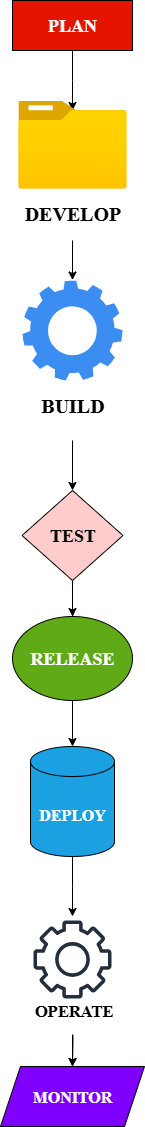

The diagram above was exported from draw.io. Its source (the exported page's mxGraphModel, read from the mxfile embedded in the PNG):
<mxGraphModel dx="2316" dy="2416" grid="1" gridSize="10" guides="1" tooltips="1" connect="1" arrows="1" fold="1" page="1" pageScale="1" pageWidth="827" pageHeight="1169" background="#FFFFFF" math="0" shadow="0">
  <root>
    <mxCell id="0" />
    <mxCell id="1" parent="0" />
    <mxCell id="1KRLaNrXQQR9RZdpbIt1-14" value="" style="edgeStyle=orthogonalEdgeStyle;rounded=0;orthogonalLoop=1;jettySize=auto;html=1;fillColor=#dae8fc;strokeColor=#000000;" edge="1" parent="1" source="OqOX6DmQiOmt0cNTiugb-1">
      <mxGeometry relative="1" as="geometry">
        <mxPoint x="414" y="-1011" as="targetPoint" />
      </mxGeometry>
    </mxCell>
    <mxCell id="OqOX6DmQiOmt0cNTiugb-1" value="&lt;h2&gt;&lt;font style=&quot;font-size: 18px;&quot; face=&quot;Times New Roman&quot;&gt;PLAN&lt;/font&gt;&lt;/h2&gt;" style="rounded=0;whiteSpace=wrap;html=1;fillColor=#e51400;strokeColor=#000000;fontColor=#ffffff;" vertex="1" parent="1">
      <mxGeometry x="354" y="-1121" width="120" height="50" as="geometry" />
    </mxCell>
    <mxCell id="1KRLaNrXQQR9RZdpbIt1-17" value="" style="edgeStyle=orthogonalEdgeStyle;rounded=0;orthogonalLoop=1;jettySize=auto;html=1;fillColor=#dae8fc;strokeColor=#000000;" edge="1" parent="1" target="1KRLaNrXQQR9RZdpbIt1-7">
      <mxGeometry relative="1" as="geometry">
        <mxPoint x="414.0000000000002" y="-515.0000000000002" as="sourcePoint" />
      </mxGeometry>
    </mxCell>
    <mxCell id="1KRLaNrXQQR9RZdpbIt1-37" style="edgeStyle=orthogonalEdgeStyle;rounded=0;orthogonalLoop=1;jettySize=auto;html=1;entryX=0.5;entryY=0;entryDx=0;entryDy=0;" edge="1" parent="1" source="1KRLaNrXQQR9RZdpbIt1-6" target="1KRLaNrXQQR9RZdpbIt1-7">
      <mxGeometry relative="1" as="geometry" />
    </mxCell>
    <mxCell id="1KRLaNrXQQR9RZdpbIt1-42" style="edgeStyle=orthogonalEdgeStyle;rounded=0;orthogonalLoop=1;jettySize=auto;html=1;exitX=0.5;exitY=0;exitDx=0;exitDy=0;" edge="1" parent="1" source="1KRLaNrXQQR9RZdpbIt1-6">
      <mxGeometry relative="1" as="geometry">
        <mxPoint x="413.90909090909076" y="-608.1818181818182" as="targetPoint" />
      </mxGeometry>
    </mxCell>
    <mxCell id="1KRLaNrXQQR9RZdpbIt1-6" value="&lt;h2&gt;&lt;font style=&quot;font-size: 18px;&quot; face=&quot;Times New Roman&quot;&gt;TEST&lt;/font&gt;&lt;/h2&gt;" style="rhombus;whiteSpace=wrap;html=1;fillColor=#ffcccc;strokeColor=#000000;" vertex="1" parent="1">
      <mxGeometry x="363.5" y="-631" width="101" height="90" as="geometry" />
    </mxCell>
    <mxCell id="1KRLaNrXQQR9RZdpbIt1-18" value="" style="edgeStyle=orthogonalEdgeStyle;rounded=0;orthogonalLoop=1;jettySize=auto;html=1;fillColor=#dae8fc;strokeColor=#000000;" edge="1" parent="1" source="1KRLaNrXQQR9RZdpbIt1-7" target="1KRLaNrXQQR9RZdpbIt1-8">
      <mxGeometry relative="1" as="geometry" />
    </mxCell>
    <mxCell id="1KRLaNrXQQR9RZdpbIt1-7" value="&lt;h2&gt;&lt;font face=&quot;Times New Roman&quot;&gt;RELEASE&lt;/font&gt;&lt;/h2&gt;" style="ellipse;whiteSpace=wrap;html=1;fillColor=#60a917;strokeColor=#000000;fontColor=#ffffff;" vertex="1" parent="1">
      <mxGeometry x="354" y="-505" width="120" height="84" as="geometry" />
    </mxCell>
    <mxCell id="1KRLaNrXQQR9RZdpbIt1-19" value="" style="edgeStyle=orthogonalEdgeStyle;rounded=0;orthogonalLoop=1;jettySize=auto;html=1;fillColor=#dae8fc;strokeColor=#000000;" edge="1" parent="1" source="1KRLaNrXQQR9RZdpbIt1-8">
      <mxGeometry relative="1" as="geometry">
        <mxPoint x="414.0000000000002" y="-205" as="targetPoint" />
      </mxGeometry>
    </mxCell>
    <mxCell id="1KRLaNrXQQR9RZdpbIt1-8" value="&lt;h2&gt;&lt;font size=&quot;3&quot; face=&quot;Times New Roman&quot;&gt;DEPLOY&lt;/font&gt;&lt;/h2&gt;" style="shape=cylinder3;whiteSpace=wrap;html=1;boundedLbl=1;backgroundOutline=1;size=15;fillColor=#1ba1e2;strokeColor=#000000;fontColor=#ffffff;" vertex="1" parent="1">
      <mxGeometry x="372" y="-375" width="84" height="110" as="geometry" />
    </mxCell>
    <mxCell id="1KRLaNrXQQR9RZdpbIt1-20" value="" style="edgeStyle=orthogonalEdgeStyle;rounded=0;orthogonalLoop=1;jettySize=auto;html=1;fillColor=#dae8fc;strokeColor=#000000;" edge="1" parent="1" target="1KRLaNrXQQR9RZdpbIt1-10">
      <mxGeometry relative="1" as="geometry">
        <mxPoint x="414" y="-109" as="sourcePoint" />
      </mxGeometry>
    </mxCell>
    <mxCell id="1KRLaNrXQQR9RZdpbIt1-10" value="&lt;h2&gt;&lt;font size=&quot;3&quot; face=&quot;Times New Roman&quot;&gt;MONITOR&lt;/font&gt;&lt;/h2&gt;" style="shape=parallelogram;perimeter=parallelogramPerimeter;whiteSpace=wrap;html=1;fixedSize=1;fillColor=#7F00FF;strokeColor=#000000;fontColor=#ffffff;" vertex="1" parent="1">
      <mxGeometry x="342" y="-55" width="144" height="60" as="geometry" />
    </mxCell>
    <mxCell id="1KRLaNrXQQR9RZdpbIt1-28" value="" style="image;aspect=fixed;html=1;points=[];align=center;fontSize=12;image=img/lib/azure2/general/Folder_Blank.svg;" vertex="1" parent="1">
      <mxGeometry x="359.75" y="-1021" width="108.5" height="88.06" as="geometry" />
    </mxCell>
    <mxCell id="1KRLaNrXQQR9RZdpbIt1-29" value="&lt;h2&gt;&lt;font face=&quot;Times New Roman&quot; style=&quot;font-size: 20px;&quot;&gt;DEVELOP&lt;/font&gt;&lt;/h2&gt;" style="text;html=1;align=center;verticalAlign=middle;resizable=0;points=[];autosize=1;strokeColor=none;fillColor=none;" vertex="1" parent="1">
      <mxGeometry x="354" y="-943" width="120" height="70" as="geometry" />
    </mxCell>
    <mxCell id="1KRLaNrXQQR9RZdpbIt1-32" value="" style="sketch=0;html=1;aspect=fixed;strokeColor=none;shadow=0;fillColor=#3B8DF1;verticalAlign=top;labelPosition=center;verticalLabelPosition=bottom;shape=mxgraph.gcp2.gear" vertex="1" parent="1">
      <mxGeometry x="364" y="-841" width="100" height="100" as="geometry" />
    </mxCell>
    <mxCell id="1KRLaNrXQQR9RZdpbIt1-33" style="edgeStyle=orthogonalEdgeStyle;rounded=0;orthogonalLoop=1;jettySize=auto;html=1;entryX=0.5;entryY=-0.005;entryDx=0;entryDy=0;entryPerimeter=0;" edge="1" parent="1" target="1KRLaNrXQQR9RZdpbIt1-32">
      <mxGeometry relative="1" as="geometry">
        <mxPoint x="414" y="-881" as="sourcePoint" />
      </mxGeometry>
    </mxCell>
    <mxCell id="1KRLaNrXQQR9RZdpbIt1-36" style="edgeStyle=orthogonalEdgeStyle;rounded=0;orthogonalLoop=1;jettySize=auto;html=1;entryX=0.5;entryY=0;entryDx=0;entryDy=0;" edge="1" parent="1" source="1KRLaNrXQQR9RZdpbIt1-35" target="1KRLaNrXQQR9RZdpbIt1-6">
      <mxGeometry relative="1" as="geometry" />
    </mxCell>
    <mxCell id="1KRLaNrXQQR9RZdpbIt1-35" value="&lt;h2&gt;&lt;font face=&quot;Times New Roman&quot; style=&quot;font-size: 20px;&quot;&gt;BUILD&lt;/font&gt;&lt;/h2&gt;" style="text;html=1;align=center;verticalAlign=middle;resizable=0;points=[];autosize=1;strokeColor=none;fillColor=none;" vertex="1" parent="1">
      <mxGeometry x="369" y="-751" width="90" height="70" as="geometry" />
    </mxCell>
    <mxCell id="1KRLaNrXQQR9RZdpbIt1-39" value="" style="edgeStyle=orthogonalEdgeStyle;rounded=0;orthogonalLoop=1;jettySize=auto;html=1;" edge="1" parent="1" source="1KRLaNrXQQR9RZdpbIt1-38" target="1KRLaNrXQQR9RZdpbIt1-10">
      <mxGeometry relative="1" as="geometry">
        <Array as="points">
          <mxPoint x="414" y="-91" />
          <mxPoint x="414" y="-91" />
        </Array>
      </mxGeometry>
    </mxCell>
    <mxCell id="1KRLaNrXQQR9RZdpbIt1-40" value="&lt;h2&gt;&lt;font face=&quot;Times New Roman&quot;&gt;OPERATE&lt;/font&gt;&lt;/h2&gt;" style="edgeLabel;html=1;align=center;verticalAlign=middle;resizable=0;points=[];" vertex="1" connectable="0" parent="1KRLaNrXQQR9RZdpbIt1-39">
      <mxGeometry x="-0.7549" y="-2" relative="1" as="geometry">
        <mxPoint x="2" y="4" as="offset" />
      </mxGeometry>
    </mxCell>
    <mxCell id="1KRLaNrXQQR9RZdpbIt1-38" value="" style="sketch=0;outlineConnect=0;fontColor=#232F3E;gradientColor=none;fillColor=#232F3D;strokeColor=none;dashed=0;verticalLabelPosition=bottom;verticalAlign=top;align=center;html=1;fontSize=12;fontStyle=0;aspect=fixed;pointerEvents=1;shape=mxgraph.aws4.gear;" vertex="1" parent="1">
      <mxGeometry x="375" y="-201" width="78" height="78" as="geometry" />
    </mxCell>
  </root>
</mxGraphModel>